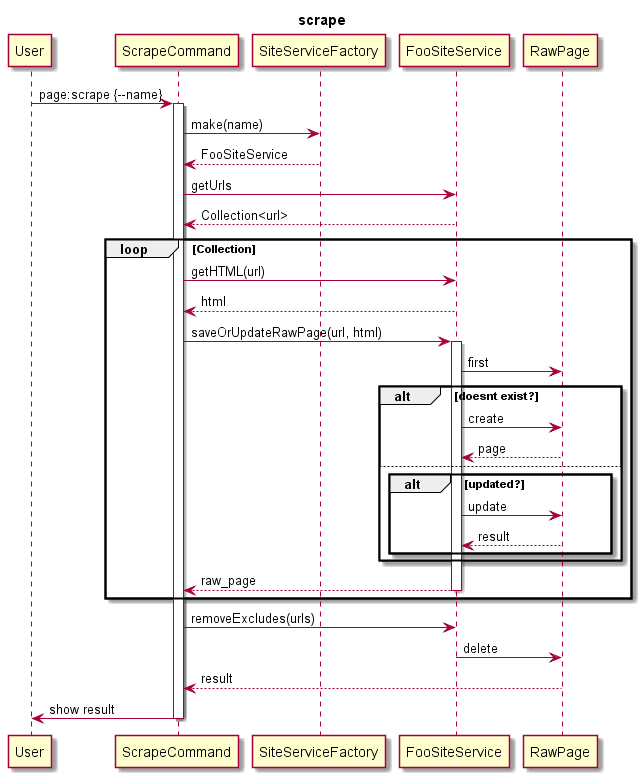

The diagram above was rendered by PlantUML. Its source (embedded in the PNG):
@startuml
title scrape
User -> ScrapeCommand: page:scrape {--name}
activate ScrapeCommand
ScrapeCommand -> SiteServiceFactory: make(name)
ScrapeCommand <-- SiteServiceFactory: FooSiteService
ScrapeCommand -> FooSiteService: getUrls
ScrapeCommand <-- FooSiteService: Collection<url>
loop Collection
    ScrapeCommand -> FooSiteService: getHTML(url)
    ScrapeCommand <-- FooSiteService: html
    ScrapeCommand -> FooSiteService: saveOrUpdateRawPage(url, html)
    activate FooSiteService
    FooSiteService -> RawPage:first
    alt doesnt exist?
        FooSiteService -> RawPage:create
        FooSiteService <-- RawPage:page
    else
        alt updated?
            FooSiteService -> RawPage:update
            FooSiteService <-- RawPage:result
        end
    end
    ScrapeCommand <-- FooSiteService: raw_page
    deactivate FooSiteService
end
ScrapeCommand -> FooSiteService: removeExcludes(urls)
FooSiteService -> RawPage:delete
ScrapeCommand <-- RawPage: result
User <- ScrapeCommand: show result
deactivate ScrapeCommand
@enduml